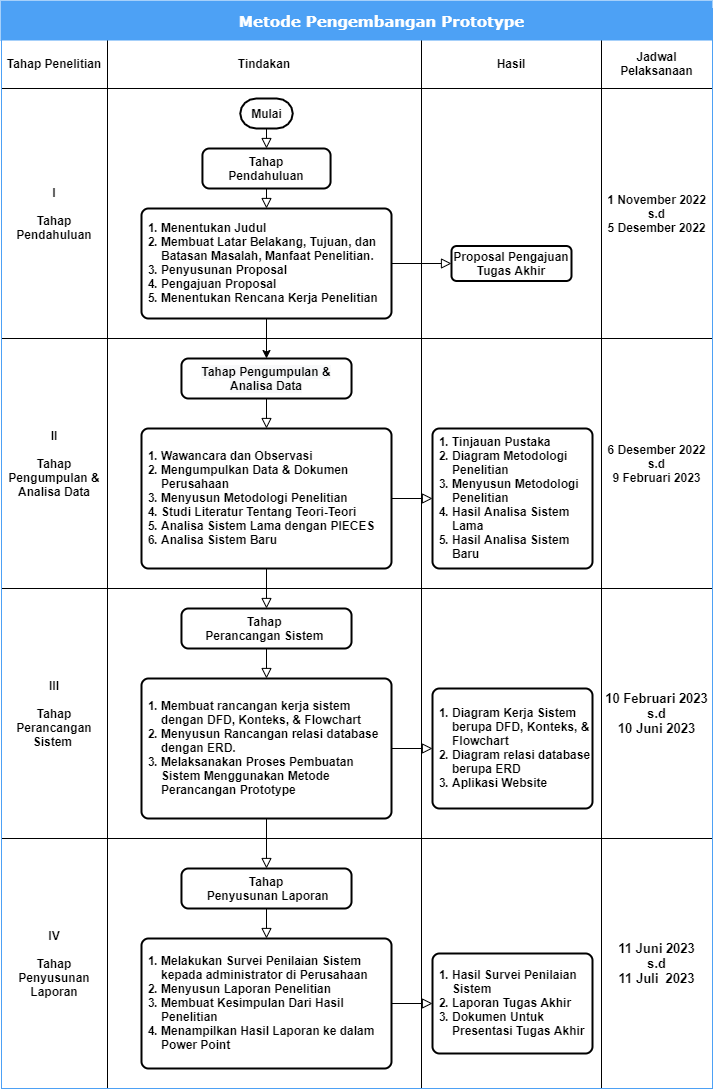

The diagram above was exported from draw.io. Its source (the exported page's mxGraphModel, read from the mxfile embedded in the PNG):
<mxGraphModel dx="1002" dy="656" grid="1" gridSize="10" guides="1" tooltips="1" connect="1" arrows="1" fold="1" page="1" pageScale="1" pageWidth="827" pageHeight="1169" math="0" shadow="0">
  <root>
    <mxCell id="WIyWlLk6GJQsqaUBKTNV-0" />
    <mxCell id="WIyWlLk6GJQsqaUBKTNV-1" parent="WIyWlLk6GJQsqaUBKTNV-0" />
    <mxCell id="zHXHtZm_2HucMbVHIo6f-108" value="" style="rounded=0;whiteSpace=wrap;html=1;strokeWidth=1;fontSize=12;align=center;" parent="WIyWlLk6GJQsqaUBKTNV-1" vertex="1">
      <mxGeometry x="165" y="640" width="605" height="250" as="geometry" />
    </mxCell>
    <mxCell id="zHXHtZm_2HucMbVHIo6f-118" value="10 Februari 2023&lt;br style=&quot;font-size: 13px;&quot;&gt;s.d&lt;br style=&quot;font-size: 13px;&quot;&gt;10 Juni 2023" style="rounded=0;whiteSpace=wrap;html=1;strokeWidth=1;fontSize=13;align=center;fontStyle=1" parent="WIyWlLk6GJQsqaUBKTNV-1" vertex="1">
      <mxGeometry x="659" y="640" width="111" height="250" as="geometry" />
    </mxCell>
    <mxCell id="zHXHtZm_2HucMbVHIo6f-97" value="" style="rounded=0;whiteSpace=wrap;html=1;strokeWidth=1;fontSize=12;align=center;" parent="WIyWlLk6GJQsqaUBKTNV-1" vertex="1">
      <mxGeometry x="165" y="390" width="605" height="250" as="geometry" />
    </mxCell>
    <mxCell id="zHXHtZm_2HucMbVHIo6f-107" value="6 Desember 2022&lt;br style=&quot;font-size: 12px&quot;&gt;s.d&lt;br style=&quot;font-size: 12px&quot;&gt;9 Februari 2023" style="rounded=0;whiteSpace=wrap;html=1;strokeWidth=1;fontSize=12;align=center;fontStyle=1" parent="WIyWlLk6GJQsqaUBKTNV-1" vertex="1">
      <mxGeometry x="659" y="390" width="111" height="250" as="geometry" />
    </mxCell>
    <mxCell id="zHXHtZm_2HucMbVHIo6f-85" value="" style="rounded=0;whiteSpace=wrap;html=1;strokeWidth=1;fontSize=12;align=center;" parent="WIyWlLk6GJQsqaUBKTNV-1" vertex="1">
      <mxGeometry x="165" y="140" width="605" height="250" as="geometry" />
    </mxCell>
    <mxCell id="zHXHtZm_2HucMbVHIo6f-96" value="1 November 2022&lt;br style=&quot;font-size: 12px;&quot;&gt;s.d&lt;br style=&quot;font-size: 12px;&quot;&gt;5 Desember 2022" style="rounded=0;whiteSpace=wrap;html=1;strokeWidth=1;fontSize=12;align=center;fontStyle=1" parent="WIyWlLk6GJQsqaUBKTNV-1" vertex="1">
      <mxGeometry x="659" y="140" width="111" height="250" as="geometry" />
    </mxCell>
    <mxCell id="zHXHtZm_2HucMbVHIo6f-95" value="Jadwal Pelaksanaan" style="rounded=0;whiteSpace=wrap;html=1;strokeWidth=1;fontSize=12;align=center;fontStyle=1" parent="WIyWlLk6GJQsqaUBKTNV-1" vertex="1">
      <mxGeometry x="659" y="90" width="111" height="50" as="geometry" />
    </mxCell>
    <mxCell id="zHXHtZm_2HucMbVHIo6f-89" value="" style="rounded=0;whiteSpace=wrap;html=1;strokeWidth=1;fontSize=12;align=center;" parent="WIyWlLk6GJQsqaUBKTNV-1" vertex="1">
      <mxGeometry x="479" y="140" width="180" height="250" as="geometry" />
    </mxCell>
    <mxCell id="WIyWlLk6GJQsqaUBKTNV-2" value="" style="rounded=0;html=1;jettySize=auto;orthogonalLoop=1;fontSize=11;endArrow=block;endFill=0;endSize=8;strokeWidth=1;shadow=0;labelBackgroundColor=none;edgeStyle=orthogonalEdgeStyle;entryX=0.5;entryY=0;entryDx=0;entryDy=0;exitX=0.5;exitY=1;exitDx=0;exitDy=0;exitPerimeter=0;" parent="WIyWlLk6GJQsqaUBKTNV-1" source="zHXHtZm_2HucMbVHIo6f-0" target="zHXHtZm_2HucMbVHIo6f-1" edge="1">
      <mxGeometry relative="1" as="geometry">
        <mxPoint x="359" y="160" as="sourcePoint" />
        <mxPoint x="359" y="210" as="targetPoint" />
      </mxGeometry>
    </mxCell>
    <mxCell id="WIyWlLk6GJQsqaUBKTNV-4" value="" style="rounded=0;html=1;jettySize=auto;orthogonalLoop=1;fontSize=11;endArrow=block;endFill=0;endSize=8;strokeWidth=1;shadow=0;labelBackgroundColor=none;edgeStyle=orthogonalEdgeStyle;exitX=0.5;exitY=1;exitDx=0;exitDy=0;entryX=0.5;entryY=0;entryDx=0;entryDy=0;" parent="WIyWlLk6GJQsqaUBKTNV-1" source="zHXHtZm_2HucMbVHIo6f-1" target="zHXHtZm_2HucMbVHIo6f-2" edge="1">
      <mxGeometry y="20" relative="1" as="geometry">
        <mxPoint as="offset" />
        <mxPoint x="358.76" y="259.99999999999994" as="sourcePoint" />
        <mxPoint x="358.76" y="300" as="targetPoint" />
      </mxGeometry>
    </mxCell>
    <mxCell id="WIyWlLk6GJQsqaUBKTNV-9" value="" style="edgeStyle=orthogonalEdgeStyle;rounded=0;html=1;jettySize=auto;orthogonalLoop=1;fontSize=11;endArrow=block;endFill=0;endSize=8;strokeWidth=1;shadow=0;labelBackgroundColor=none;exitX=1;exitY=0.5;exitDx=0;exitDy=0;" parent="WIyWlLk6GJQsqaUBKTNV-1" source="zHXHtZm_2HucMbVHIo6f-2" target="WIyWlLk6GJQsqaUBKTNV-12" edge="1">
      <mxGeometry y="10" relative="1" as="geometry">
        <mxPoint as="offset" />
        <mxPoint x="439" y="340" as="sourcePoint" />
      </mxGeometry>
    </mxCell>
    <mxCell id="WIyWlLk6GJQsqaUBKTNV-12" value="Proposal Pengajuan Tugas Akhir" style="rounded=1;whiteSpace=wrap;html=1;fontSize=12;glass=0;strokeWidth=2;shadow=0;align=center;fontStyle=1" parent="WIyWlLk6GJQsqaUBKTNV-1" vertex="1">
      <mxGeometry x="509" y="297.5" width="120" height="35" as="geometry" />
    </mxCell>
    <mxCell id="zHXHtZm_2HucMbVHIo6f-0" value="Mulai" style="strokeWidth=2;html=1;shape=mxgraph.flowchart.terminator;whiteSpace=wrap;rounded=1;shadow=0;glass=0;perimeterSpacing=0;fontStyle=1" parent="WIyWlLk6GJQsqaUBKTNV-1" vertex="1">
      <mxGeometry x="297.75" y="150" width="52.5" height="30" as="geometry" />
    </mxCell>
    <mxCell id="zHXHtZm_2HucMbVHIo6f-1" value="Tahap&lt;br style=&quot;font-size: 12px;&quot;&gt;Pendahuluan" style="rounded=1;whiteSpace=wrap;html=1;absoluteArcSize=1;arcSize=14;strokeWidth=2;fontSize=12;fontStyle=1" parent="WIyWlLk6GJQsqaUBKTNV-1" vertex="1">
      <mxGeometry x="259.94" y="200" width="128.12" height="40" as="geometry" />
    </mxCell>
    <mxCell id="zHXHtZm_2HucMbVHIo6f-2" value="&lt;ol style=&quot;font-size: 12px;&quot;&gt;&lt;li style=&quot;font-size: 12px;&quot;&gt;&lt;span style=&quot;font-size: 12px;&quot;&gt;Menentukan Judul&lt;/span&gt;&lt;/li&gt;&lt;li style=&quot;font-size: 12px;&quot;&gt;&lt;font style=&quot;font-size: 12px;&quot;&gt;Membuat Latar Belakang, Tujuan, dan Batasan Masalah, Manfaat Penelitian.&lt;/font&gt;&lt;/li&gt;&lt;li style=&quot;font-size: 12px;&quot;&gt;&lt;font style=&quot;font-size: 12px;&quot;&gt;Penyusunan Proposal&lt;/font&gt;&lt;/li&gt;&lt;li style=&quot;font-size: 12px;&quot;&gt;&lt;font style=&quot;font-size: 12px;&quot;&gt;Pengajuan Proposal&lt;/font&gt;&lt;/li&gt;&lt;li style=&quot;font-size: 12px;&quot;&gt;&lt;font style=&quot;font-size: 12px;&quot;&gt;Menentukan Rencana Kerja Penelitian&lt;/font&gt;&lt;/li&gt;&lt;/ol&gt;" style="rounded=1;whiteSpace=wrap;html=1;absoluteArcSize=1;arcSize=14;strokeWidth=2;align=left;labelPosition=center;verticalLabelPosition=middle;verticalAlign=middle;spacingTop=-21;spacingLeft=-22;spacingBottom=-19;fontSize=12;fontStyle=1" parent="WIyWlLk6GJQsqaUBKTNV-1" vertex="1">
      <mxGeometry x="199" y="260" width="250" height="110" as="geometry" />
    </mxCell>
    <mxCell id="zHXHtZm_2HucMbVHIo6f-90" value="I&lt;br&gt;&lt;br&gt;Tahap Pendahuluan" style="rounded=0;whiteSpace=wrap;html=1;strokeWidth=1;fontSize=12;align=center;fontStyle=1" parent="WIyWlLk6GJQsqaUBKTNV-1" vertex="1">
      <mxGeometry x="59" y="140" width="106" height="250" as="geometry" />
    </mxCell>
    <mxCell id="zHXHtZm_2HucMbVHIo6f-92" value="Tahap Penelitian" style="rounded=0;whiteSpace=wrap;html=1;strokeWidth=1;fontSize=12;align=center;fontStyle=1" parent="WIyWlLk6GJQsqaUBKTNV-1" vertex="1">
      <mxGeometry x="59" y="90" width="106" height="50" as="geometry" />
    </mxCell>
    <mxCell id="zHXHtZm_2HucMbVHIo6f-93" value="Tindakan" style="rounded=0;whiteSpace=wrap;html=1;strokeWidth=1;fontSize=12;align=center;fontStyle=1" parent="WIyWlLk6GJQsqaUBKTNV-1" vertex="1">
      <mxGeometry x="165" y="90" width="314" height="50" as="geometry" />
    </mxCell>
    <mxCell id="zHXHtZm_2HucMbVHIo6f-94" value="Hasil" style="rounded=0;whiteSpace=wrap;html=1;strokeWidth=1;fontSize=12;align=center;fontStyle=1" parent="WIyWlLk6GJQsqaUBKTNV-1" vertex="1">
      <mxGeometry x="479" y="90" width="180" height="50" as="geometry" />
    </mxCell>
    <mxCell id="zHXHtZm_2HucMbVHIo6f-98" value="" style="rounded=0;whiteSpace=wrap;html=1;strokeWidth=1;fontSize=12;align=center;" parent="WIyWlLk6GJQsqaUBKTNV-1" vertex="1">
      <mxGeometry x="479" y="390" width="180" height="250" as="geometry" />
    </mxCell>
    <mxCell id="zHXHtZm_2HucMbVHIo6f-100" value="" style="rounded=0;html=1;jettySize=auto;orthogonalLoop=1;fontSize=11;endArrow=block;endFill=0;endSize=8;strokeWidth=1;shadow=0;labelBackgroundColor=none;edgeStyle=orthogonalEdgeStyle;exitX=0.5;exitY=1;exitDx=0;exitDy=0;entryX=0.5;entryY=0;entryDx=0;entryDy=0;" parent="WIyWlLk6GJQsqaUBKTNV-1" source="zHXHtZm_2HucMbVHIo6f-104" target="zHXHtZm_2HucMbVHIo6f-105" edge="1">
      <mxGeometry y="20" relative="1" as="geometry">
        <mxPoint as="offset" />
        <mxPoint x="358.76" y="509.99999999999994" as="sourcePoint" />
        <mxPoint x="358.76" y="550" as="targetPoint" />
        <Array as="points">
          <mxPoint x="324" y="470" />
          <mxPoint x="324" y="470" />
        </Array>
      </mxGeometry>
    </mxCell>
    <mxCell id="zHXHtZm_2HucMbVHIo6f-101" value="" style="edgeStyle=orthogonalEdgeStyle;rounded=0;html=1;jettySize=auto;orthogonalLoop=1;fontSize=11;endArrow=block;endFill=0;endSize=8;strokeWidth=1;shadow=0;labelBackgroundColor=none;exitX=1;exitY=0.5;exitDx=0;exitDy=0;entryX=0;entryY=0.5;entryDx=0;entryDy=0;" parent="WIyWlLk6GJQsqaUBKTNV-1" source="zHXHtZm_2HucMbVHIo6f-105" target="zHXHtZm_2HucMbVHIo6f-141" edge="1">
      <mxGeometry y="10" relative="1" as="geometry">
        <mxPoint as="offset" />
        <mxPoint x="439" y="590" as="sourcePoint" />
        <mxPoint x="493.5" y="545" as="targetPoint" />
      </mxGeometry>
    </mxCell>
    <mxCell id="zHXHtZm_2HucMbVHIo6f-104" value="&#10;&#10;&lt;span style=&quot;color: rgb(0, 0, 0); font-family: helvetica; font-size: 12px; font-style: normal; font-weight: 700; letter-spacing: normal; text-align: center; text-indent: 0px; text-transform: none; word-spacing: 0px; background-color: rgb(248, 249, 250); display: inline; float: none;&quot;&gt;Tahap Pengumpulan &amp;amp; Analisa Data&lt;/span&gt;&#10;&#10;" style="rounded=1;whiteSpace=wrap;html=1;absoluteArcSize=1;arcSize=14;strokeWidth=2;fontSize=12;fontStyle=1" parent="WIyWlLk6GJQsqaUBKTNV-1" vertex="1">
      <mxGeometry x="238.97" y="410" width="170.06" height="40" as="geometry" />
    </mxCell>
    <mxCell id="zHXHtZm_2HucMbVHIo6f-105" value="&lt;ol style=&quot;font-size: 12px&quot;&gt;&lt;li style=&quot;font-size: 12px&quot;&gt;Wawancara dan Observasi&lt;/li&gt;&lt;li style=&quot;font-size: 12px&quot;&gt;Mengumpulkan Data &amp;amp; Dokumen Perusahaan&lt;/li&gt;&lt;li style=&quot;font-size: 12px&quot;&gt;&lt;font style=&quot;font-size: 12px&quot;&gt;Menyusun Metodologi Penelitian&lt;/font&gt;&lt;/li&gt;&lt;li style=&quot;font-size: 12px&quot;&gt;Studi Literatur Tentang Teori-Teori&lt;/li&gt;&lt;li style=&quot;font-size: 12px&quot;&gt;Analisa Sistem Lama dengan PIECES&lt;/li&gt;&lt;li style=&quot;font-size: 12px&quot;&gt;Analisa Sistem Baru&lt;/li&gt;&lt;/ol&gt;" style="rounded=1;whiteSpace=wrap;html=1;absoluteArcSize=1;arcSize=14;strokeWidth=2;align=left;labelPosition=center;verticalLabelPosition=middle;verticalAlign=middle;spacingTop=-21;spacingLeft=-22;spacingBottom=-19;fontSize=12;fontStyle=1" parent="WIyWlLk6GJQsqaUBKTNV-1" vertex="1">
      <mxGeometry x="199" y="480" width="250" height="140" as="geometry" />
    </mxCell>
    <mxCell id="zHXHtZm_2HucMbVHIo6f-106" value="II&lt;br&gt;&lt;br&gt;Tahap Pengumpulan &amp;amp; Analisa Data" style="rounded=0;whiteSpace=wrap;html=1;strokeWidth=1;fontSize=12;align=center;fontStyle=1" parent="WIyWlLk6GJQsqaUBKTNV-1" vertex="1">
      <mxGeometry x="59" y="390" width="106" height="250" as="geometry" />
    </mxCell>
    <mxCell id="zHXHtZm_2HucMbVHIo6f-109" value="" style="rounded=0;whiteSpace=wrap;html=1;strokeWidth=1;fontSize=12;align=center;" parent="WIyWlLk6GJQsqaUBKTNV-1" vertex="1">
      <mxGeometry x="479" y="640" width="180" height="250" as="geometry" />
    </mxCell>
    <mxCell id="zHXHtZm_2HucMbVHIo6f-110" value="" style="rounded=0;html=1;jettySize=auto;orthogonalLoop=1;fontSize=11;endArrow=block;endFill=0;endSize=8;strokeWidth=1;shadow=0;labelBackgroundColor=none;edgeStyle=orthogonalEdgeStyle;entryX=0.5;entryY=0;entryDx=0;entryDy=0;exitX=0.5;exitY=1;exitDx=0;exitDy=0;" parent="WIyWlLk6GJQsqaUBKTNV-1" source="zHXHtZm_2HucMbVHIo6f-105" target="zHXHtZm_2HucMbVHIo6f-115" edge="1">
      <mxGeometry relative="1" as="geometry">
        <mxPoint x="323.9999999999999" y="680" as="sourcePoint" />
        <mxPoint x="359" y="710" as="targetPoint" />
      </mxGeometry>
    </mxCell>
    <mxCell id="zHXHtZm_2HucMbVHIo6f-111" value="" style="rounded=0;html=1;jettySize=auto;orthogonalLoop=1;fontSize=11;endArrow=block;endFill=0;endSize=8;strokeWidth=1;shadow=0;labelBackgroundColor=none;edgeStyle=orthogonalEdgeStyle;exitX=0.5;exitY=1;exitDx=0;exitDy=0;entryX=0.5;entryY=0;entryDx=0;entryDy=0;" parent="WIyWlLk6GJQsqaUBKTNV-1" source="zHXHtZm_2HucMbVHIo6f-115" target="zHXHtZm_2HucMbVHIo6f-116" edge="1">
      <mxGeometry y="20" relative="1" as="geometry">
        <mxPoint as="offset" />
        <mxPoint x="358.76" y="760" as="sourcePoint" />
        <mxPoint x="358.76" y="800" as="targetPoint" />
      </mxGeometry>
    </mxCell>
    <mxCell id="zHXHtZm_2HucMbVHIo6f-112" value="" style="edgeStyle=orthogonalEdgeStyle;rounded=0;html=1;jettySize=auto;orthogonalLoop=1;fontSize=11;endArrow=block;endFill=0;endSize=8;strokeWidth=1;shadow=0;labelBackgroundColor=none;exitX=1;exitY=0.5;exitDx=0;exitDy=0;entryX=0;entryY=0.5;entryDx=0;entryDy=0;" parent="WIyWlLk6GJQsqaUBKTNV-1" source="zHXHtZm_2HucMbVHIo6f-116" target="zHXHtZm_2HucMbVHIo6f-146" edge="1">
      <mxGeometry y="10" relative="1" as="geometry">
        <mxPoint as="offset" />
        <mxPoint x="439" y="840" as="sourcePoint" />
        <mxPoint x="500" y="800" as="targetPoint" />
      </mxGeometry>
    </mxCell>
    <mxCell id="zHXHtZm_2HucMbVHIo6f-115" value="Tahap &lt;br&gt;Perancangan Sistem&amp;nbsp;" style="rounded=1;whiteSpace=wrap;html=1;absoluteArcSize=1;arcSize=14;strokeWidth=2;fontSize=12;fontStyle=1" parent="WIyWlLk6GJQsqaUBKTNV-1" vertex="1">
      <mxGeometry x="238.97" y="660" width="170.06" height="40" as="geometry" />
    </mxCell>
    <mxCell id="zHXHtZm_2HucMbVHIo6f-116" value="&lt;ol style=&quot;font-size: 12px&quot;&gt;&lt;li style=&quot;font-size: 12px&quot;&gt;&lt;span style=&quot;font-size: 12px&quot;&gt;Membuat rancangan kerja sistem dengan DFD, Konteks, &amp;amp; Flowchart&lt;/span&gt;&lt;/li&gt;&lt;li style=&quot;font-size: 12px&quot;&gt;Menyusun Rancangan relasi database dengan ERD.&lt;/li&gt;&lt;li style=&quot;font-size: 12px&quot;&gt;Melaksanakan Proses Pembuatan Sistem Menggunakan Metode Perancangan Prototype&lt;/li&gt;&lt;/ol&gt;" style="rounded=1;whiteSpace=wrap;html=1;absoluteArcSize=1;arcSize=14;strokeWidth=2;align=left;labelPosition=center;verticalLabelPosition=middle;verticalAlign=middle;spacingTop=-21;spacingLeft=-22;spacingBottom=-19;fontSize=12;fontStyle=1" parent="WIyWlLk6GJQsqaUBKTNV-1" vertex="1">
      <mxGeometry x="199" y="730" width="250" height="140" as="geometry" />
    </mxCell>
    <mxCell id="zHXHtZm_2HucMbVHIo6f-117" value="III&lt;br&gt;&lt;br&gt;Tahap Perancangan Sistem&amp;nbsp;" style="rounded=0;whiteSpace=wrap;html=1;strokeWidth=1;fontSize=12;align=center;fontStyle=1" parent="WIyWlLk6GJQsqaUBKTNV-1" vertex="1">
      <mxGeometry x="59" y="640" width="106" height="250" as="geometry" />
    </mxCell>
    <mxCell id="zHXHtZm_2HucMbVHIo6f-130" value="" style="rounded=0;whiteSpace=wrap;html=1;strokeWidth=1;fontSize=12;align=center;" parent="WIyWlLk6GJQsqaUBKTNV-1" vertex="1">
      <mxGeometry x="165" y="890" width="604" height="250" as="geometry" />
    </mxCell>
    <mxCell id="zHXHtZm_2HucMbVHIo6f-131" value="" style="rounded=0;whiteSpace=wrap;html=1;strokeWidth=1;fontSize=12;align=center;" parent="WIyWlLk6GJQsqaUBKTNV-1" vertex="1">
      <mxGeometry x="479" y="890" width="180" height="250" as="geometry" />
    </mxCell>
    <mxCell id="zHXHtZm_2HucMbVHIo6f-132" value="" style="rounded=0;html=1;jettySize=auto;orthogonalLoop=1;fontSize=11;endArrow=block;endFill=0;endSize=8;strokeWidth=1;shadow=0;labelBackgroundColor=none;edgeStyle=orthogonalEdgeStyle;entryX=0.5;entryY=0;entryDx=0;entryDy=0;exitX=0.5;exitY=1;exitDx=0;exitDy=0;" parent="WIyWlLk6GJQsqaUBKTNV-1" source="zHXHtZm_2HucMbVHIo6f-116" target="zHXHtZm_2HucMbVHIo6f-137" edge="1">
      <mxGeometry relative="1" as="geometry">
        <mxPoint x="324" y="930" as="sourcePoint" />
        <mxPoint x="359" y="960" as="targetPoint" />
      </mxGeometry>
    </mxCell>
    <mxCell id="zHXHtZm_2HucMbVHIo6f-133" value="" style="rounded=0;html=1;jettySize=auto;orthogonalLoop=1;fontSize=11;endArrow=block;endFill=0;endSize=8;strokeWidth=1;shadow=0;labelBackgroundColor=none;edgeStyle=orthogonalEdgeStyle;exitX=0.5;exitY=1;exitDx=0;exitDy=0;entryX=0.5;entryY=0;entryDx=0;entryDy=0;" parent="WIyWlLk6GJQsqaUBKTNV-1" source="zHXHtZm_2HucMbVHIo6f-137" target="zHXHtZm_2HucMbVHIo6f-138" edge="1">
      <mxGeometry y="20" relative="1" as="geometry">
        <mxPoint as="offset" />
        <mxPoint x="358.76" y="1010" as="sourcePoint" />
        <mxPoint x="358.76" y="1050" as="targetPoint" />
      </mxGeometry>
    </mxCell>
    <mxCell id="zHXHtZm_2HucMbVHIo6f-134" value="" style="edgeStyle=orthogonalEdgeStyle;rounded=0;html=1;jettySize=auto;orthogonalLoop=1;fontSize=11;endArrow=block;endFill=0;endSize=8;strokeWidth=1;shadow=0;labelBackgroundColor=none;exitX=1;exitY=0.5;exitDx=0;exitDy=0;entryX=0;entryY=0.5;entryDx=0;entryDy=0;" parent="WIyWlLk6GJQsqaUBKTNV-1" source="zHXHtZm_2HucMbVHIo6f-138" target="zHXHtZm_2HucMbVHIo6f-147" edge="1">
      <mxGeometry y="10" relative="1" as="geometry">
        <mxPoint as="offset" />
        <mxPoint x="439" y="1090" as="sourcePoint" />
        <mxPoint x="490" y="1007.5" as="targetPoint" />
      </mxGeometry>
    </mxCell>
    <mxCell id="zHXHtZm_2HucMbVHIo6f-137" value="Tahap&lt;br&gt;&amp;nbsp;Penyusunan Laporan" style="rounded=1;whiteSpace=wrap;html=1;absoluteArcSize=1;arcSize=14;strokeWidth=2;fontSize=12;fontStyle=1" parent="WIyWlLk6GJQsqaUBKTNV-1" vertex="1">
      <mxGeometry x="238.97" y="920" width="170.06" height="40" as="geometry" />
    </mxCell>
    <mxCell id="zHXHtZm_2HucMbVHIo6f-138" value="&lt;ol style=&quot;font-size: 12px&quot;&gt;&lt;li style=&quot;font-size: 12px&quot;&gt;Melakukan Survei Penilaian Sistem kepada administrator di Perusahaan&lt;/li&gt;&lt;li style=&quot;font-size: 12px&quot;&gt;Menyusun Laporan Penelitian&lt;/li&gt;&lt;li style=&quot;font-size: 12px&quot;&gt;&lt;font style=&quot;font-size: 12px&quot;&gt;Membuat Kesimpulan Dari Hasil Penelitian&lt;/font&gt;&lt;/li&gt;&lt;li style=&quot;font-size: 12px&quot;&gt;Menampilkan Hasil Laporan ke dalam Power Point&lt;br&gt;&lt;/li&gt;&lt;/ol&gt;" style="rounded=1;whiteSpace=wrap;html=1;absoluteArcSize=1;arcSize=14;strokeWidth=2;align=left;labelPosition=center;verticalLabelPosition=middle;verticalAlign=middle;spacingTop=-21;spacingLeft=-22;spacingBottom=-19;fontSize=12;fontStyle=1" parent="WIyWlLk6GJQsqaUBKTNV-1" vertex="1">
      <mxGeometry x="199" y="990" width="250" height="130" as="geometry" />
    </mxCell>
    <mxCell id="zHXHtZm_2HucMbVHIo6f-139" value="IV&lt;br&gt;&lt;br&gt;Tahap Penyusunan Laporan" style="rounded=0;whiteSpace=wrap;html=1;strokeWidth=1;fontSize=12;align=center;fontStyle=1" parent="WIyWlLk6GJQsqaUBKTNV-1" vertex="1">
      <mxGeometry x="59" y="890" width="106" height="250" as="geometry" />
    </mxCell>
    <mxCell id="zHXHtZm_2HucMbVHIo6f-140" value="11 Juni 2023&lt;br style=&quot;font-size: 13px&quot;&gt;s.d&lt;br style=&quot;font-size: 13px&quot;&gt;11 Juli&amp;nbsp; 2023" style="rounded=0;whiteSpace=wrap;html=1;strokeWidth=1;fontSize=13;align=center;fontStyle=1" parent="WIyWlLk6GJQsqaUBKTNV-1" vertex="1">
      <mxGeometry x="659" y="890" width="111" height="250" as="geometry" />
    </mxCell>
    <mxCell id="zHXHtZm_2HucMbVHIo6f-141" value="&lt;ol style=&quot;font-size: 12px&quot;&gt;&lt;li style=&quot;font-size: 12px&quot;&gt;Tinjauan Pustaka&lt;/li&gt;&lt;li style=&quot;font-size: 12px&quot;&gt;Diagram Metodologi Penelitian&lt;/li&gt;&lt;li style=&quot;font-size: 12px&quot;&gt;&lt;font style=&quot;font-size: 12px&quot;&gt;Menyusun Metodologi Penelitian&lt;/font&gt;&lt;/li&gt;&lt;li style=&quot;font-size: 12px&quot;&gt;&lt;span&gt;Hasil Analisa Sistem Lama&lt;/span&gt;&lt;br&gt;&lt;/li&gt;&lt;li style=&quot;font-size: 12px&quot;&gt;Hasil Analisa Sistem Baru&lt;/li&gt;&lt;/ol&gt;" style="rounded=1;whiteSpace=wrap;html=1;absoluteArcSize=1;arcSize=14;strokeWidth=2;align=left;labelPosition=center;verticalLabelPosition=middle;verticalAlign=middle;spacingTop=-21;spacingLeft=-22;spacingBottom=-19;fontSize=12;fontStyle=1" parent="WIyWlLk6GJQsqaUBKTNV-1" vertex="1">
      <mxGeometry x="490" y="480" width="160" height="140" as="geometry" />
    </mxCell>
    <mxCell id="zHXHtZm_2HucMbVHIo6f-145" value="" style="endArrow=classic;html=1;fontSize=12;exitX=0.5;exitY=1;exitDx=0;exitDy=0;entryX=0.5;entryY=0;entryDx=0;entryDy=0;" parent="WIyWlLk6GJQsqaUBKTNV-1" source="zHXHtZm_2HucMbVHIo6f-2" target="zHXHtZm_2HucMbVHIo6f-104" edge="1">
      <mxGeometry width="50" height="50" relative="1" as="geometry">
        <mxPoint x="360" y="470" as="sourcePoint" />
        <mxPoint x="410" y="420" as="targetPoint" />
      </mxGeometry>
    </mxCell>
    <mxCell id="zHXHtZm_2HucMbVHIo6f-146" value="&lt;ol style=&quot;font-size: 12px&quot;&gt;&lt;li style=&quot;font-size: 12px&quot;&gt;Diagram Kerja Sistem berupa DFD, Konteks, &amp;amp; Flowchart&lt;/li&gt;&lt;li style=&quot;font-size: 12px&quot;&gt;Diagram relasi database berupa ERD&lt;/li&gt;&lt;li style=&quot;font-size: 12px&quot;&gt;Aplikasi Website&lt;/li&gt;&lt;/ol&gt;" style="rounded=1;whiteSpace=wrap;html=1;absoluteArcSize=1;arcSize=14;strokeWidth=2;align=left;labelPosition=center;verticalLabelPosition=middle;verticalAlign=middle;spacingTop=-21;spacingLeft=-22;spacingBottom=-19;fontSize=12;fontStyle=1" parent="WIyWlLk6GJQsqaUBKTNV-1" vertex="1">
      <mxGeometry x="490" y="740" width="160" height="120" as="geometry" />
    </mxCell>
    <mxCell id="zHXHtZm_2HucMbVHIo6f-147" value="&lt;ol style=&quot;font-size: 12px&quot;&gt;&lt;li style=&quot;font-size: 12px&quot;&gt;Hasil Survei Penilaian Sistem&lt;/li&gt;&lt;li style=&quot;font-size: 12px&quot;&gt;Laporan Tugas Akhir&lt;/li&gt;&lt;li style=&quot;font-size: 12px&quot;&gt;Dokumen Untuk Presentasi Tugas Akhir&lt;/li&gt;&lt;/ol&gt;" style="rounded=1;whiteSpace=wrap;html=1;absoluteArcSize=1;arcSize=14;strokeWidth=2;align=left;labelPosition=center;verticalLabelPosition=middle;verticalAlign=middle;spacingTop=-21;spacingLeft=-22;spacingBottom=-19;fontSize=12;fontStyle=1" parent="WIyWlLk6GJQsqaUBKTNV-1" vertex="1">
      <mxGeometry x="490" y="1005" width="160" height="100" as="geometry" />
    </mxCell>
    <mxCell id="GXE-35ifCVH-VH1Jc1qw-0" value="Metode Pengembangan Prototype" style="shadow=0;fontSize=15;align=center;spacingLeft=50;fontColor=#ffffff;html=1;strokeColor=none;fillColor=#4DA1F5;fontFamily=Verdana;fontStyle=1" vertex="1" parent="WIyWlLk6GJQsqaUBKTNV-1">
      <mxGeometry x="58" y="52" width="712" height="40" as="geometry" />
    </mxCell>
    <mxCell id="GXE-35ifCVH-VH1Jc1qw-2" value="" style="rounded=0;whiteSpace=wrap;html=1;shadow=0;strokeColor=#4DA1F5;strokeWidth=1;fillColor=none;gradientColor=none;fontFamily=Verdana;fontSize=15;fontColor=#FF3333;align=center;" vertex="1" parent="WIyWlLk6GJQsqaUBKTNV-1">
      <mxGeometry x="59" y="60" width="711" height="1080" as="geometry" />
    </mxCell>
  </root>
</mxGraphModel>